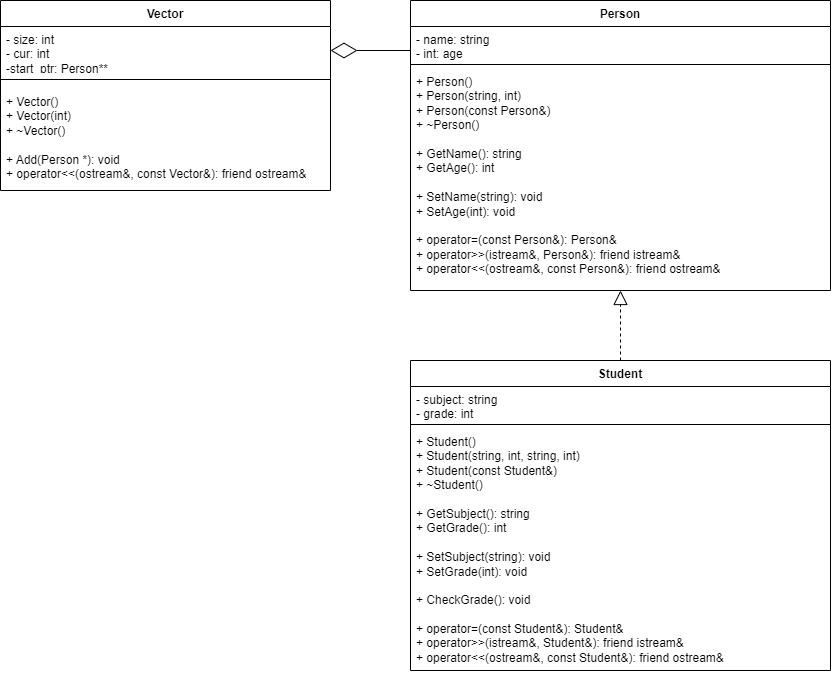

The diagram above was exported from draw.io. Its source (the exported page's mxGraphModel, read from the mxfile embedded in the PNG):
<mxGraphModel dx="2176" dy="2386" grid="1" gridSize="10" guides="1" tooltips="1" connect="1" arrows="1" fold="1" page="1" pageScale="1" pageWidth="827" pageHeight="1169" math="0" shadow="0">
  <root>
    <mxCell id="0" />
    <mxCell id="1" parent="0" />
    <mxCell id="FUp5SoC3ctOy4zWgLU7d-1" value="Person" style="swimlane;fontStyle=1;align=center;verticalAlign=top;childLayout=stackLayout;horizontal=1;startSize=26;horizontalStack=0;resizeParent=1;resizeParentMax=0;resizeLast=0;collapsible=1;marginBottom=0;whiteSpace=wrap;html=1;" parent="1" vertex="1">
      <mxGeometry x="170" y="360" width="420" height="290" as="geometry" />
    </mxCell>
    <mxCell id="FUp5SoC3ctOy4zWgLU7d-2" value="- name: string&lt;div&gt;- int: age&lt;/div&gt;" style="text;strokeColor=none;fillColor=none;align=left;verticalAlign=top;spacingLeft=4;spacingRight=4;overflow=hidden;rotatable=0;points=[[0,0.5],[1,0.5]];portConstraint=eastwest;whiteSpace=wrap;html=1;" parent="FUp5SoC3ctOy4zWgLU7d-1" vertex="1">
      <mxGeometry y="26" width="420" height="34" as="geometry" />
    </mxCell>
    <mxCell id="FUp5SoC3ctOy4zWgLU7d-3" value="" style="line;strokeWidth=1;fillColor=none;align=left;verticalAlign=middle;spacingTop=-1;spacingLeft=3;spacingRight=3;rotatable=0;labelPosition=right;points=[];portConstraint=eastwest;strokeColor=inherit;" parent="FUp5SoC3ctOy4zWgLU7d-1" vertex="1">
      <mxGeometry y="60" width="420" height="8" as="geometry" />
    </mxCell>
    <mxCell id="FUp5SoC3ctOy4zWgLU7d-4" value="&lt;div&gt;+ Person()&lt;/div&gt;&lt;div&gt;+ Person(string, int)&lt;/div&gt;&lt;div&gt;+ Person(const Person&amp;amp;)&lt;/div&gt;&lt;div&gt;+ ~Person()&lt;/div&gt;&lt;div&gt;&lt;br&gt;&lt;/div&gt;&lt;div&gt;+ GetName():&amp;nbsp;&lt;span style=&quot;background-color: initial;&quot;&gt;string&lt;/span&gt;&lt;/div&gt;&lt;div&gt;+ GetAge():&amp;nbsp;&lt;span style=&quot;background-color: initial;&quot;&gt;int&lt;/span&gt;&lt;/div&gt;&lt;div&gt;&lt;br&gt;&lt;/div&gt;&lt;div&gt;+ SetName(string):&amp;nbsp;&lt;span style=&quot;background-color: initial;&quot;&gt;void&lt;/span&gt;&lt;/div&gt;&lt;div&gt;+ SetAge(int):&amp;nbsp;&lt;span style=&quot;background-color: initial;&quot;&gt;void&lt;/span&gt;&lt;/div&gt;&lt;div&gt;&lt;br&gt;&lt;/div&gt;&lt;div&gt;+ operator=(const Person&amp;amp;):&amp;nbsp;&lt;span style=&quot;background-color: initial;&quot;&gt;Person&amp;amp;&lt;/span&gt;&lt;/div&gt;&lt;div&gt;+ operator&amp;gt;&amp;gt;(istream&amp;amp;, Person&amp;amp;):&amp;nbsp;&lt;span style=&quot;background-color: initial;&quot;&gt;friend istream&amp;amp;&lt;/span&gt;&lt;/div&gt;&lt;div&gt;+ operator&amp;lt;&amp;lt;(ostream&amp;amp;, const Person&amp;amp;):&amp;nbsp;&lt;span style=&quot;background-color: initial;&quot;&gt;friend ostream&amp;amp;&lt;/span&gt;&lt;/div&gt;" style="text;strokeColor=none;fillColor=none;align=left;verticalAlign=top;spacingLeft=4;spacingRight=4;overflow=hidden;rotatable=0;points=[[0,0.5],[1,0.5]];portConstraint=eastwest;whiteSpace=wrap;html=1;" parent="FUp5SoC3ctOy4zWgLU7d-1" vertex="1">
      <mxGeometry y="68" width="420" height="222" as="geometry" />
    </mxCell>
    <mxCell id="FUp5SoC3ctOy4zWgLU7d-5" value="Student" style="swimlane;fontStyle=1;align=center;verticalAlign=top;childLayout=stackLayout;horizontal=1;startSize=26;horizontalStack=0;resizeParent=1;resizeParentMax=0;resizeLast=0;collapsible=1;marginBottom=0;whiteSpace=wrap;html=1;" parent="1" vertex="1">
      <mxGeometry x="170" y="720" width="420" height="310" as="geometry" />
    </mxCell>
    <mxCell id="FUp5SoC3ctOy4zWgLU7d-6" value="- subject: string&lt;div&gt;- grade: int&lt;/div&gt;" style="text;strokeColor=none;fillColor=none;align=left;verticalAlign=top;spacingLeft=4;spacingRight=4;overflow=hidden;rotatable=0;points=[[0,0.5],[1,0.5]];portConstraint=eastwest;whiteSpace=wrap;html=1;" parent="FUp5SoC3ctOy4zWgLU7d-5" vertex="1">
      <mxGeometry y="26" width="420" height="34" as="geometry" />
    </mxCell>
    <mxCell id="FUp5SoC3ctOy4zWgLU7d-7" value="" style="line;strokeWidth=1;fillColor=none;align=left;verticalAlign=middle;spacingTop=-1;spacingLeft=3;spacingRight=3;rotatable=0;labelPosition=right;points=[];portConstraint=eastwest;strokeColor=inherit;" parent="FUp5SoC3ctOy4zWgLU7d-5" vertex="1">
      <mxGeometry y="60" width="420" height="8" as="geometry" />
    </mxCell>
    <mxCell id="FUp5SoC3ctOy4zWgLU7d-8" value="&lt;div&gt;+ Student()&lt;/div&gt;&lt;div&gt;+ Student(string, int, string, int)&lt;/div&gt;&lt;div&gt;+ Student(const Student&amp;amp;)&lt;/div&gt;&lt;div&gt;+ ~Student()&lt;/div&gt;&lt;div&gt;&lt;br&gt;&lt;/div&gt;&lt;div&gt;+ GetSubject():&amp;nbsp;&lt;span style=&quot;background-color: initial;&quot;&gt;string&lt;/span&gt;&lt;/div&gt;&lt;div&gt;+ GetGrade():&lt;span style=&quot;background-color: initial;&quot;&gt;&amp;nbsp;&lt;/span&gt;&lt;span style=&quot;background-color: initial;&quot;&gt;int&lt;/span&gt;&lt;/div&gt;&lt;div&gt;&lt;br&gt;&lt;/div&gt;&lt;div&gt;+ SetSubject(string):&lt;span style=&quot;background-color: initial;&quot;&gt;&amp;nbsp;&lt;/span&gt;&lt;span style=&quot;background-color: initial;&quot;&gt;void&lt;/span&gt;&lt;/div&gt;&lt;div&gt;+ SetGrade(int):&lt;span style=&quot;background-color: initial;&quot;&gt;&amp;nbsp;&lt;/span&gt;&lt;span style=&quot;background-color: initial;&quot;&gt;void&lt;/span&gt;&lt;/div&gt;&lt;div&gt;&lt;br&gt;&lt;/div&gt;&lt;div&gt;+ CheckGrade():&lt;span style=&quot;background-color: initial;&quot;&gt;&amp;nbsp;&lt;/span&gt;&lt;span style=&quot;background-color: initial;&quot;&gt;void&lt;/span&gt;&lt;/div&gt;&lt;div&gt;&lt;br&gt;&lt;/div&gt;&lt;div&gt;+ operator=(const Student&amp;amp;):&lt;span style=&quot;background-color: initial;&quot;&gt;&amp;nbsp;&lt;/span&gt;&lt;span style=&quot;background-color: initial;&quot;&gt;Student&amp;amp;&lt;/span&gt;&lt;/div&gt;&lt;div&gt;+ operator&amp;gt;&amp;gt;(istream&amp;amp;, Student&amp;amp;):&lt;span style=&quot;background-color: initial;&quot;&gt;&amp;nbsp;&lt;/span&gt;&lt;span style=&quot;background-color: initial;&quot;&gt;friend istream&amp;amp;&lt;/span&gt;&lt;/div&gt;&lt;div&gt;+ operator&amp;lt;&amp;lt;(ostream&amp;amp;, const Student&amp;amp;):&lt;span style=&quot;background-color: initial;&quot;&gt;&amp;nbsp;&lt;/span&gt;&lt;span style=&quot;background-color: initial;&quot;&gt;friend ostream&amp;amp;&lt;/span&gt;&lt;/div&gt;" style="text;strokeColor=none;fillColor=none;align=left;verticalAlign=top;spacingLeft=4;spacingRight=4;overflow=hidden;rotatable=0;points=[[0,0.5],[1,0.5]];portConstraint=eastwest;whiteSpace=wrap;html=1;" parent="FUp5SoC3ctOy4zWgLU7d-5" vertex="1">
      <mxGeometry y="68" width="420" height="242" as="geometry" />
    </mxCell>
    <mxCell id="FUp5SoC3ctOy4zWgLU7d-9" value="" style="endArrow=block;dashed=1;endFill=0;endSize=12;html=1;rounded=0;exitX=0.5;exitY=0;exitDx=0;exitDy=0;" parent="1" source="FUp5SoC3ctOy4zWgLU7d-5" edge="1">
      <mxGeometry width="160" relative="1" as="geometry">
        <mxPoint x="270" y="650" as="sourcePoint" />
        <mxPoint x="380" y="650" as="targetPoint" />
      </mxGeometry>
    </mxCell>
    <mxCell id="Ufi74pXc2_S6HFB5Gtsz-1" value="" style="endArrow=diamondThin;endFill=0;endSize=24;html=1;rounded=0;entryX=1;entryY=0.5;entryDx=0;entryDy=0;exitX=0;exitY=0.25;exitDx=0;exitDy=0;" edge="1" parent="1">
      <mxGeometry width="160" relative="1" as="geometry">
        <mxPoint x="170" y="410" as="sourcePoint" />
        <mxPoint x="90" y="410" as="targetPoint" />
      </mxGeometry>
    </mxCell>
    <mxCell id="Ufi74pXc2_S6HFB5Gtsz-2" value="Vector" style="swimlane;fontStyle=1;align=center;verticalAlign=top;childLayout=stackLayout;horizontal=1;startSize=26;horizontalStack=0;resizeParent=1;resizeParentMax=0;resizeLast=0;collapsible=1;marginBottom=0;whiteSpace=wrap;html=1;" vertex="1" parent="1">
      <mxGeometry x="-240" y="360" width="330" height="190" as="geometry" />
    </mxCell>
    <mxCell id="Ufi74pXc2_S6HFB5Gtsz-3" value="- size: int&lt;div&gt;- cur: int&lt;/div&gt;&lt;div&gt;-start_ptr: Person**&lt;/div&gt;" style="text;strokeColor=none;fillColor=none;align=left;verticalAlign=top;spacingLeft=4;spacingRight=4;overflow=hidden;rotatable=0;points=[[0,0.5],[1,0.5]];portConstraint=eastwest;whiteSpace=wrap;html=1;" vertex="1" parent="Ufi74pXc2_S6HFB5Gtsz-2">
      <mxGeometry y="26" width="330" height="44" as="geometry" />
    </mxCell>
    <mxCell id="Ufi74pXc2_S6HFB5Gtsz-4" value="" style="line;strokeWidth=1;fillColor=none;align=left;verticalAlign=middle;spacingTop=-1;spacingLeft=3;spacingRight=3;rotatable=0;labelPosition=right;points=[];portConstraint=eastwest;strokeColor=inherit;" vertex="1" parent="Ufi74pXc2_S6HFB5Gtsz-2">
      <mxGeometry y="70" width="330" height="18" as="geometry" />
    </mxCell>
    <mxCell id="Ufi74pXc2_S6HFB5Gtsz-5" value="+ Vector()&lt;div&gt;+ Vector(int)&lt;/div&gt;&lt;div&gt;+ ~Vector()&lt;/div&gt;&lt;div&gt;&lt;br&gt;&lt;/div&gt;&lt;div&gt;+ Add(Person *): void&lt;/div&gt;&lt;div&gt;+ operator&amp;lt;&amp;lt;(ostream&amp;amp;, const Vector&amp;amp;): friend ostream&amp;amp;&lt;/div&gt;" style="text;strokeColor=none;fillColor=none;align=left;verticalAlign=top;spacingLeft=4;spacingRight=4;overflow=hidden;rotatable=0;points=[[0,0.5],[1,0.5]];portConstraint=eastwest;whiteSpace=wrap;html=1;" vertex="1" parent="Ufi74pXc2_S6HFB5Gtsz-2">
      <mxGeometry y="88" width="330" height="102" as="geometry" />
    </mxCell>
  </root>
</mxGraphModel>